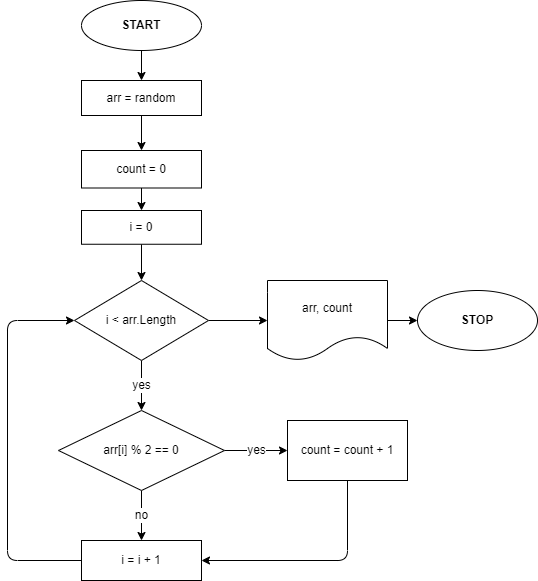

The diagram above was exported from draw.io. Its source (the exported page's mxGraphModel, read from the mxfile embedded in the PNG):
<mxGraphModel dx="1090" dy="464" grid="1" gridSize="10" guides="1" tooltips="1" connect="1" arrows="1" fold="1" page="1" pageScale="1" pageWidth="827" pageHeight="1169" math="0" shadow="0">
  <root>
    <mxCell id="0" />
    <mxCell id="1" parent="0" />
    <mxCell id="4" value="" style="edgeStyle=none;html=1;" edge="1" parent="1" source="2" target="3">
      <mxGeometry relative="1" as="geometry" />
    </mxCell>
    <mxCell id="2" value="&lt;b&gt;START&lt;/b&gt;" style="ellipse;whiteSpace=wrap;html=1;" vertex="1" parent="1">
      <mxGeometry x="304" y="30" width="120" height="50" as="geometry" />
    </mxCell>
    <mxCell id="6" value="" style="edgeStyle=none;html=1;" edge="1" parent="1" source="3" target="5">
      <mxGeometry relative="1" as="geometry" />
    </mxCell>
    <mxCell id="3" value="arr = random" style="whiteSpace=wrap;html=1;" vertex="1" parent="1">
      <mxGeometry x="304" y="110" width="120" height="35" as="geometry" />
    </mxCell>
    <mxCell id="8" value="" style="edgeStyle=none;html=1;" edge="1" parent="1" source="5" target="7">
      <mxGeometry relative="1" as="geometry" />
    </mxCell>
    <mxCell id="5" value="count = 0" style="whiteSpace=wrap;html=1;" vertex="1" parent="1">
      <mxGeometry x="304" y="180" width="120" height="37.5" as="geometry" />
    </mxCell>
    <mxCell id="10" value="" style="edgeStyle=none;html=1;" edge="1" parent="1" source="7" target="9">
      <mxGeometry relative="1" as="geometry" />
    </mxCell>
    <mxCell id="7" value="i = 0" style="whiteSpace=wrap;html=1;" vertex="1" parent="1">
      <mxGeometry x="304" y="240" width="120" height="33.75" as="geometry" />
    </mxCell>
    <mxCell id="12" value="&lt;font style=&quot;font-size: 12px&quot;&gt;yes&lt;/font&gt;" style="edgeStyle=none;html=1;" edge="1" parent="1" source="9" target="11">
      <mxGeometry relative="1" as="geometry" />
    </mxCell>
    <mxCell id="20" value="" style="edgeStyle=none;html=1;fontSize=12;" edge="1" parent="1" source="9" target="19">
      <mxGeometry relative="1" as="geometry" />
    </mxCell>
    <mxCell id="9" value="i &amp;lt; arr.Length" style="rhombus;whiteSpace=wrap;html=1;" vertex="1" parent="1">
      <mxGeometry x="297" y="310" width="134" height="80" as="geometry" />
    </mxCell>
    <mxCell id="14" value="yes" style="edgeStyle=none;html=1;fontSize=12;" edge="1" parent="1" source="11" target="13">
      <mxGeometry relative="1" as="geometry" />
    </mxCell>
    <mxCell id="16" value="no" style="edgeStyle=none;html=1;fontSize=12;" edge="1" parent="1" source="11" target="15">
      <mxGeometry relative="1" as="geometry" />
    </mxCell>
    <mxCell id="11" value="arr[i] % 2 == 0" style="rhombus;whiteSpace=wrap;html=1;" vertex="1" parent="1">
      <mxGeometry x="281" y="440" width="166" height="80" as="geometry" />
    </mxCell>
    <mxCell id="17" style="edgeStyle=none;html=1;exitX=0.5;exitY=1;exitDx=0;exitDy=0;entryX=1;entryY=0.5;entryDx=0;entryDy=0;fontSize=12;" edge="1" parent="1" source="13" target="15">
      <mxGeometry relative="1" as="geometry">
        <Array as="points">
          <mxPoint x="570" y="590" />
        </Array>
      </mxGeometry>
    </mxCell>
    <mxCell id="13" value="count = count + 1" style="whiteSpace=wrap;html=1;" vertex="1" parent="1">
      <mxGeometry x="510" y="450" width="120" height="60" as="geometry" />
    </mxCell>
    <mxCell id="18" style="edgeStyle=none;html=1;exitX=0;exitY=0.5;exitDx=0;exitDy=0;entryX=0;entryY=0.5;entryDx=0;entryDy=0;fontSize=12;" edge="1" parent="1" source="15" target="9">
      <mxGeometry relative="1" as="geometry">
        <Array as="points">
          <mxPoint x="230" y="590" />
          <mxPoint x="230" y="350" />
        </Array>
      </mxGeometry>
    </mxCell>
    <mxCell id="15" value="i = i + 1" style="whiteSpace=wrap;html=1;" vertex="1" parent="1">
      <mxGeometry x="304" y="570" width="120" height="40" as="geometry" />
    </mxCell>
    <mxCell id="22" value="" style="edgeStyle=none;html=1;fontSize=12;" edge="1" parent="1" source="19" target="21">
      <mxGeometry relative="1" as="geometry" />
    </mxCell>
    <mxCell id="19" value="arr, count" style="shape=document;whiteSpace=wrap;html=1;boundedLbl=1;" vertex="1" parent="1">
      <mxGeometry x="490" y="310" width="120" height="80" as="geometry" />
    </mxCell>
    <mxCell id="21" value="&lt;b&gt;STOP&lt;/b&gt;" style="ellipse;whiteSpace=wrap;html=1;" vertex="1" parent="1">
      <mxGeometry x="640" y="320" width="120" height="60" as="geometry" />
    </mxCell>
  </root>
</mxGraphModel>